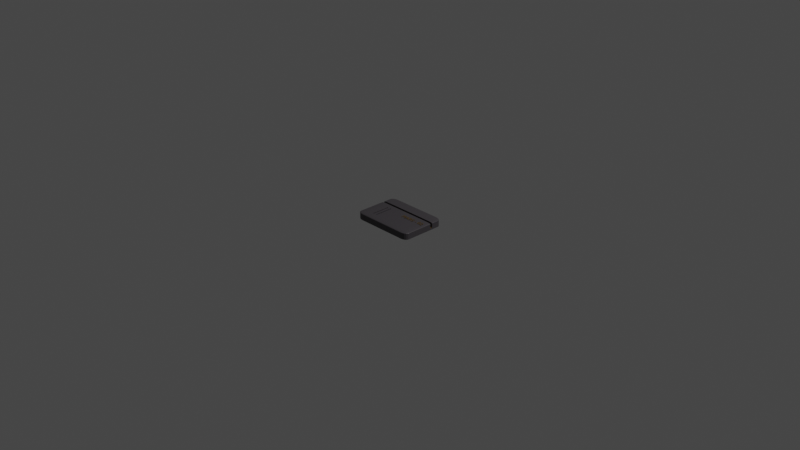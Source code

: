 # Source: swipepad.blend  (saved by Blender 2.92.15; exported with 4.5.12 LTS)
import bpy
from mathutils import Matrix  # noqa: F401  (used for matrix-valued properties, if any)

bpy.ops.wm.read_factory_settings(use_empty=True)
scene = bpy.context.scene
scene.name = 'Scene'

# ---- collections
col_collection = bpy.data.collections.new('Collection'); scene.collection.children.link(col_collection)

# ---- materials (node trees are filled in below, after node groups)
mat_material = bpy.data.materials.new('Material')
mat_material.alpha_threshold = 0.0
mat_material.use_transparent_shadow = False
mat_material.line_color = (0.0, 0.0, 0.0, 1.0)
mat_material_001 = bpy.data.materials.new('Material.001')
mat_material_001.use_transparent_shadow = False
mat_material_002 = bpy.data.materials.new('Material.002')
mat_material_002.use_transparent_shadow = False

# ---- material node trees
mat_material.use_nodes = True; mat_material.node_tree.nodes.clear()
_N = mat_material.node_tree.nodes; _L = mat_material.node_tree.links
n0 = _N.new('ShaderNodeOutputMaterial'); n0.name = 'Material Output'; n0.location = (300, 300)
n1 = _N.new('ShaderNodeBsdfPrincipled'); n1.name = 'Principled BSDF'; n1.location = (10, 300)
n1.distribution = 'GGX'
n1.subsurface_method = 'BURLEY'
n1.inputs[0].default_value = (0.05723, 0.05182, 0.0578, 1.0)
n1.inputs[2].default_value = 0.4
n1.inputs[3].default_value = 1.45
n1.inputs[27].default_value = (0.0, 0.0, 0.0, 1.0)
n1.inputs[28].default_value = 1.0
_L.new(n1.outputs[0], n0.inputs[0])
n0.is_active_output = True
mat_material_001.use_nodes = True; mat_material_001.node_tree.nodes.clear()
_N = mat_material_001.node_tree.nodes; _L = mat_material_001.node_tree.links
n0 = _N.new('ShaderNodeBsdfPrincipled'); n0.name = 'Principled BSDF'; n0.location = (10, 300)
n0.distribution = 'GGX'
n0.subsurface_method = 'BURLEY'
n0.inputs[0].default_value = (0.1038, 0.05712, 0.0001896, 1.0)
n0.inputs[3].default_value = 1.45
n0.inputs[27].default_value = (0.0, 0.0, 0.0, 1.0)
n0.inputs[28].default_value = 1.0
n1 = _N.new('ShaderNodeOutputMaterial'); n1.name = 'Material Output'; n1.location = (300, 300)
_L.new(n0.outputs[0], n1.inputs[0])
n1.is_active_output = True
mat_material_002.use_nodes = True; mat_material_002.node_tree.nodes.clear()
_N = mat_material_002.node_tree.nodes; _L = mat_material_002.node_tree.links
n0 = _N.new('ShaderNodeBsdfPrincipled'); n0.name = 'Principled BSDF'; n0.location = (10, 300)
n0.distribution = 'GGX'
n0.subsurface_method = 'BURLEY'
n0.inputs[0].default_value = (0.002064, 0.002064, 0.002064, 1.0)
n0.inputs[3].default_value = 1.45
n0.inputs[27].default_value = (0.0, 0.0, 0.0, 1.0)
n0.inputs[28].default_value = 1.0
n1 = _N.new('ShaderNodeOutputMaterial'); n1.name = 'Material Output'; n1.location = (300, 300)
_L.new(n0.outputs[0], n1.inputs[0])
n1.is_active_output = True

# ---- world
world_world = bpy.data.worlds.new('World'); scene.world = world_world
world_world.use_nodes = True; world_world.node_tree.nodes.clear()
_N = world_world.node_tree.nodes; _L = world_world.node_tree.links
n0 = _N.new('ShaderNodeOutputWorld'); n0.name = 'World Output'; n0.location = (300, 300)
n1 = _N.new('ShaderNodeBackground'); n1.name = 'Background'; n1.location = (10, 300)
n1.inputs[0].default_value = (0.05088, 0.05088, 0.05088, 1.0)
_L.new(n1.outputs[0], n0.inputs[0])
n0.is_active_output = True
world_world.color = (0.05088, 0.05088, 0.05088)
world_world.use_sun_shadow = False
world_world.sun_shadow_jitter_overblur = 0.0

# ---- cameras
cam_camera = bpy.data.cameras.new('Camera')
cam_camera.clip_end = 100.0
cam_camera.ortho_scale = 7.314

# ---- lights
light_light = bpy.data.lights.new('Light', 'POINT')
light_light.transmission_factor = 0.0
light_light.energy = 1000.0
light_light.shadow_soft_size = 0.1
light_light.shadow_maximum_resolution = 0.006
light_light.use_absolute_resolution = True

# ---- meshes
me_cube_001 = bpy.data.meshes.new('Cube.001')
me_cube_001.from_pydata([(-0.1223, -0.1633, -0.08381), (-0.1223, 0.03851, -0.08381), (-0.1133, -0.1633, -0.08381), (-0.1133, 0.03851, -0.08381), (-0.151, -0.1649, -0.09434), (-0.151, 0.03693, -0.09434), (-0.142, -0.1649, -0.09434), (-0.142, 0.03693, -0.09434), (-0.2, -0.2, -0.25), (-0.2, -0.25, -0.2), (-0.25, -0.2, -0.2), (-0.2, -0.2155, -0.2476), (-0.2, -0.2294, -0.2405), (-0.2155, -0.2, -0.2476), (-0.2159, -0.216, -0.2447), (-0.2153, -0.2287, -0.238), (-0.2294, -0.2, -0.2405), (-0.2287, -0.2154, -0.2379), (-0.2265, -0.2265, -0.2332), (-0.2155, -0.2476, -0.2), (-0.2294, -0.2405, -0.2), (-0.2, -0.2476, -0.2155), (-0.216, -0.2447, -0.2159), (-0.2287, -0.238, -0.2153), (-0.2, -0.2405, -0.2294), (-0.2154, -0.2379, -0.2287), (-0.2265, -0.2332, -0.2265), (-0.2476, -0.2, -0.2155), (-0.2405, -0.2, -0.2294), (-0.2476, -0.2155, -0.2), (-0.2447, -0.2159, -0.216), (-0.238, -0.2153, -0.2287), (-0.2405, -0.2294, -0.2), (-0.2379, -0.2287, -0.2154), (-0.2332, -0.2265, -0.2265), (-0.2, -0.25, 0.2), (-0.2, -0.2, 0.25), (-0.25, -0.2, 0.2), (-0.2, -0.2476, 0.2155), (-0.2, -0.2405, 0.2294), (-0.2155, -0.2476, 0.2), (-0.2159, -0.2447, 0.216), (-0.2153, -0.238, 0.2287), (-0.2294, -0.2405, 0.2), (-0.2287, -0.2379, 0.2154), (-0.2265, -0.2332, 0.2265), (-0.2155, -0.2, 0.2476), (-0.2294, -0.2, 0.2405), (-0.2, -0.2155, 0.2476), (-0.216, -0.2159, 0.2447), (-0.2287, -0.2153, 0.238), (-0.2, -0.2294, 0.2405), (-0.2154, -0.2287, 0.2379), (-0.2265, -0.2265, 0.2332), (-0.2476, -0.2155, 0.2), (-0.2405, -0.2294, 0.2), (-0.2476, -0.2, 0.2155), (-0.2447, -0.216, 0.2159), (-0.238, -0.2287, 0.2153), (-0.2405, -0.2, 0.2294), (-0.2379, -0.2154, 0.2287), (-0.2332, -0.2265, 0.2265), (-0.2, 0.2, -0.25), (-0.25, 0.2, -0.2), (-0.2, 0.25, -0.2), (-0.2155, 0.2, -0.2476), (-0.2294, 0.2, -0.2405), (-0.2, 0.2155, -0.2476), (-0.216, 0.2159, -0.2447), (-0.2287, 0.2153, -0.238), (-0.2, 0.2294, -0.2405), (-0.2154, 0.2287, -0.2379), (-0.2265, 0.2265, -0.2332), (-0.2476, 0.2155, -0.2), (-0.2405, 0.2294, -0.2), (-0.2476, 0.2, -0.2155), (-0.2447, 0.216, -0.2159), (-0.238, 0.2287, -0.2153), (-0.2405, 0.2, -0.2294), (-0.2379, 0.2154, -0.2287), (-0.2332, 0.2265, -0.2265), (-0.2, 0.2476, -0.2155), (-0.2, 0.2405, -0.2294), (-0.2155, 0.2476, -0.2), (-0.2159, 0.2447, -0.216), (-0.2153, 0.238, -0.2287), (-0.2294, 0.2405, -0.2), (-0.2287, 0.2379, -0.2154), (-0.2265, 0.2332, -0.2265), (-0.2, 0.2, 0.25), (-0.2, 0.25, 0.2), (-0.25, 0.2, 0.2), (-0.2, 0.2155, 0.2476), (-0.2, 0.2294, 0.2405), (-0.2155, 0.2, 0.2476), (-0.2159, 0.216, 0.2447), (-0.2153, 0.2287, 0.238), (-0.2294, 0.2, 0.2405), (-0.2287, 0.2154, 0.2379), (-0.2265, 0.2265, 0.2332), (-0.2155, 0.2476, 0.2), (-0.2294, 0.2405, 0.2), (-0.2, 0.2476, 0.2155), (-0.216, 0.2447, 0.2159), (-0.2287, 0.238, 0.2153), (-0.2, 0.2405, 0.2294), (-0.2154, 0.2379, 0.2287), (-0.2265, 0.2332, 0.2265), (-0.2476, 0.2, 0.2155), (-0.2405, 0.2, 0.2294), (-0.2476, 0.2155, 0.2), (-0.2447, 0.2159, 0.216), (-0.238, 0.2153, 0.2287), (-0.2405, 0.2294, 0.2), (-0.2379, 0.2287, 0.2154), (-0.2332, 0.2265, 0.2265), (0.2, -0.2, -0.25), (0.25, -0.2, -0.2), (0.2, -0.25, -0.2), (0.2155, -0.2, -0.2476), (0.2294, -0.2, -0.2405), (0.2, -0.2155, -0.2476), (0.216, -0.2159, -0.2447), (0.2287, -0.2153, -0.238), (0.2, -0.2294, -0.2405), (0.2154, -0.2287, -0.2379), (0.2265, -0.2265, -0.2332), (0.2476, -0.2155, -0.2), (0.2405, -0.2294, -0.2), (0.2476, -0.2, -0.2155), (0.2447, -0.216, -0.2159), (0.238, -0.2287, -0.2153), (0.2405, -0.2, -0.2294), (0.2379, -0.2154, -0.2287), (0.2332, -0.2265, -0.2265), (0.2, -0.2476, -0.2155), (0.2, -0.2405, -0.2294), (0.2155, -0.2476, -0.2), (0.2159, -0.2447, -0.216), (0.2153, -0.238, -0.2287), (0.2294, -0.2405, -0.2), (0.2287, -0.2379, -0.2154), (0.2265, -0.2332, -0.2265), (0.2, -0.2, 0.25), (0.2, -0.25, 0.2), (0.25, -0.2, 0.2), (0.2, -0.2155, 0.2476), (0.2, -0.2294, 0.2405), (0.2155, -0.2, 0.2476), (0.2159, -0.216, 0.2447), (0.2153, -0.2287, 0.238), (0.2294, -0.2, 0.2405), (0.2287, -0.2154, 0.2379), (0.2265, -0.2265, 0.2332), (0.2155, -0.2476, 0.2), (0.2294, -0.2405, 0.2), (0.2, -0.2476, 0.2155), (0.216, -0.2447, 0.2159), (0.2287, -0.238, 0.2153), (0.2, -0.2405, 0.2294), (0.2154, -0.2379, 0.2287), (0.2265, -0.2332, 0.2265), (0.2476, -0.2, 0.2155), (0.2405, -0.2, 0.2294), (0.2476, -0.2155, 0.2), (0.2447, -0.2159, 0.216), (0.238, -0.2153, 0.2287), (0.2405, -0.2294, 0.2), (0.2379, -0.2287, 0.2154), (0.2332, -0.2265, 0.2265), (0.2, 0.2, -0.25), (0.2, 0.25, -0.2), (0.25, 0.2, -0.2), (0.2, 0.2155, -0.2476), (0.2, 0.2294, -0.2405), (0.2155, 0.2, -0.2476), (0.2159, 0.216, -0.2447), (0.2153, 0.2287, -0.238), (0.2294, 0.2, -0.2405), (0.2287, 0.2154, -0.2379), (0.2265, 0.2265, -0.2332), (0.2155, 0.2476, -0.2), (0.2294, 0.2405, -0.2), (0.2, 0.2476, -0.2155), (0.216, 0.2447, -0.2159), (0.2287, 0.238, -0.2153), (0.2, 0.2405, -0.2294), (0.2154, 0.2379, -0.2287), (0.2265, 0.2332, -0.2265), (0.2476, 0.2, -0.2155), (0.2405, 0.2, -0.2294), (0.2476, 0.2155, -0.2), (0.2447, 0.2159, -0.216), (0.238, 0.2153, -0.2287), (0.2405, 0.2294, -0.2), (0.2379, 0.2287, -0.2154), (0.2332, 0.2265, -0.2265), (0.2, 0.2, 0.25), (0.25, 0.2, 0.2), (0.2, 0.25, 0.2), (0.2155, 0.2, 0.2476), (0.2294, 0.2, 0.2405), (0.2, 0.2155, 0.2476), (0.216, 0.2159, 0.2447), (0.2287, 0.2153, 0.238), (0.2, 0.2294, 0.2405), (0.2154, 0.2287, 0.2379), (0.2265, 0.2265, 0.2332), (0.2476, 0.2155, 0.2), (0.2405, 0.2294, 0.2), (0.2476, 0.2, 0.2155), (0.2447, 0.216, 0.2159), (0.238, 0.2287, 0.2153), (0.2405, 0.2, 0.2294), (0.2379, 0.2154, 0.2287), (0.2332, 0.2265, 0.2265), (0.2, 0.2476, 0.2155), (0.2, 0.2405, 0.2294), (0.2155, 0.2476, 0.2), (0.2159, 0.2447, 0.216), (0.2153, 0.238, 0.2287), (0.2294, 0.2405, 0.2), (0.2287, 0.2379, 0.2154), (0.2265, 0.2332, 0.2265), (-0.25, 0.1206, -0.2), (-0.2476, 0.1206, -0.2155), (-0.2405, 0.1206, -0.2294), (-0.25, 0.1206, 0.09775), (-0.2155, 0.1206, -0.2476), (-0.2294, 0.1206, -0.2405), (0.25, 0.1206, 0.09775), (-0.2, 0.1206, -0.25), (0.2155, 0.1206, -0.2476), (0.2405, 0.1206, -0.2294), (0.25, 0.1206, -0.2), (0.2476, 0.1206, -0.2155), (0.2, 0.1206, -0.25), (0.2294, 0.1206, -0.2405), (-0.25, 0.09501, 0.09775), (0.2155, 0.09501, -0.2476), (0.2476, 0.09501, -0.2155), (0.2405, 0.09501, -0.2294), (0.25, 0.09501, -0.2), (0.25, 0.09501, 0.09775), (0.2, 0.09501, -0.25), (0.2294, 0.09501, -0.2405), (-0.25, 0.09501, -0.2), (-0.2476, 0.09501, -0.2155), (-0.2294, 0.09501, -0.2405), (-0.2155, 0.09501, -0.2476), (-0.2, 0.09501, -0.25), (-0.2405, 0.09501, -0.2294), (-0.151, -0.1649, -0.25), (-0.151, 0.03693, -0.25), (-0.142, 0.03693, -0.25), (-0.142, -0.1649, -0.25), (-0.1223, -0.1633, -0.25), (-0.1223, 0.03851, -0.25), (-0.1133, 0.03851, -0.25), (-0.1133, -0.1633, -0.25)], [], [(118, 144, 35, 9), (197, 89, 36, 143), (64, 90, 199, 171), (8, 11, 14, 13), (11, 12, 15, 14), (12, 24, 25, 15), (13, 14, 17, 16), (14, 15, 18, 17), (15, 25, 26, 18), (9, 19, 22, 21), (19, 20, 23, 22), (20, 32, 33, 23), (21, 22, 25, 24), (22, 23, 26, 25), (23, 33, 34, 26), (10, 27, 30, 29), (27, 28, 31, 30), (28, 16, 17, 31), (29, 30, 33, 32), (30, 31, 34, 33), (31, 17, 18, 34), (18, 26, 34), (35, 38, 41, 40), (38, 39, 42, 41), (39, 51, 52, 42), (40, 41, 44, 43), (41, 42, 45, 44), (42, 52, 53, 45), (36, 46, 49, 48), (46, 47, 50, 49), (47, 59, 60, 50), (48, 49, 52, 51), (49, 50, 53, 52), (50, 60, 61, 53), (37, 54, 57, 56), (54, 55, 58, 57), (55, 43, 44, 58), (56, 57, 60, 59), (57, 58, 61, 60), (58, 44, 45, 61), (45, 53, 61), (62, 65, 68, 67), (65, 66, 69, 68), (66, 78, 79, 69), (67, 68, 71, 70), (68, 69, 72, 71), (69, 79, 80, 72), (63, 73, 76, 75), (73, 74, 77, 76), (74, 86, 87, 77), (75, 76, 79, 78), (76, 77, 80, 79), (77, 87, 88, 80), (64, 81, 84, 83), (81, 82, 85, 84), (82, 70, 71, 85), (83, 84, 87, 86), (84, 85, 88, 87), (85, 71, 72, 88), (72, 80, 88), (89, 92, 95, 94), (92, 93, 96, 95), (93, 105, 106, 96), (94, 95, 98, 97), (95, 96, 99, 98), (96, 106, 107, 99), (90, 100, 103, 102), (100, 101, 104, 103), (101, 113, 114, 104), (102, 103, 106, 105), (103, 104, 107, 106), (104, 114, 115, 107), (91, 108, 111, 110), (108, 109, 112, 111), (109, 97, 98, 112), (110, 111, 114, 113), (111, 112, 115, 114), (112, 98, 99, 115), (99, 107, 115), (116, 119, 122, 121), (119, 120, 123, 122), (120, 132, 133, 123), (121, 122, 125, 124), (122, 123, 126, 125), (123, 133, 134, 126), (117, 127, 130, 129), (127, 128, 131, 130), (128, 140, 141, 131), (129, 130, 133, 132), (130, 131, 134, 133), (131, 141, 142, 134), (118, 135, 138, 137), (135, 136, 139, 138), (136, 124, 125, 139), (137, 138, 141, 140), (138, 139, 142, 141), (139, 125, 126, 142), (126, 134, 142), (143, 146, 149, 148), (146, 147, 150, 149), (147, 159, 160, 150), (148, 149, 152, 151), (149, 150, 153, 152), (150, 160, 161, 153), (144, 154, 157, 156), (154, 155, 158, 157), (155, 167, 168, 158), (156, 157, 160, 159), (157, 158, 161, 160), (158, 168, 169, 161), (145, 162, 165, 164), (162, 163, 166, 165), (163, 151, 152, 166), (164, 165, 168, 167), (165, 166, 169, 168), (166, 152, 153, 169), (153, 161, 169), (170, 173, 176, 175), (173, 174, 177, 176), (174, 186, 187, 177), (175, 176, 179, 178), (176, 177, 180, 179), (177, 187, 188, 180), (171, 181, 184, 183), (181, 182, 185, 184), (182, 194, 195, 185), (183, 184, 187, 186), (184, 185, 188, 187), (185, 195, 196, 188), (172, 189, 192, 191), (189, 190, 193, 192), (190, 178, 179, 193), (191, 192, 195, 194), (192, 193, 196, 195), (193, 179, 180, 196), (180, 188, 196), (197, 200, 203, 202), (200, 201, 204, 203), (201, 213, 214, 204), (202, 203, 206, 205), (203, 204, 207, 206), (204, 214, 215, 207), (198, 208, 211, 210), (208, 209, 212, 211), (209, 221, 222, 212), (210, 211, 214, 213), (211, 212, 215, 214), (212, 222, 223, 215), (199, 216, 219, 218), (216, 217, 220, 219), (217, 205, 206, 220), (218, 219, 222, 221), (219, 220, 223, 222), (220, 206, 207, 223), (207, 215, 223), (9, 35, 40, 19), (19, 40, 43, 20), (20, 43, 55, 32), (32, 55, 54, 29), (29, 54, 37, 10), (36, 89, 94, 46), (46, 94, 97, 47), (47, 97, 109, 59), (59, 109, 108, 56), (56, 108, 91, 37), (90, 64, 83, 100), (100, 83, 86, 101), (101, 86, 74, 113), (113, 74, 73, 110), (110, 73, 63, 91), (170, 62, 67, 173), (173, 67, 70, 174), (174, 70, 82, 186), (186, 82, 81, 183), (183, 81, 64, 171), (89, 197, 202, 92), (92, 202, 205, 93), (93, 205, 217, 105), (105, 217, 216, 102), (102, 216, 199, 90), (198, 172, 191, 208), (208, 191, 194, 209), (209, 194, 182, 221), (221, 182, 181, 218), (218, 181, 171, 199), (197, 143, 148, 200), (200, 148, 151, 201), (201, 151, 163, 213), (213, 163, 162, 210), (210, 162, 145, 198), (144, 118, 137, 154), (154, 137, 140, 155), (155, 140, 128, 167), (167, 128, 127, 164), (164, 127, 117, 145), (8, 116, 121, 11), (11, 121, 124, 12), (12, 124, 136, 24), (24, 136, 135, 21), (21, 135, 118, 9), (143, 36, 48, 146), (146, 48, 51, 147), (147, 51, 39, 159), (159, 39, 38, 156), (156, 38, 35, 144), (225, 226, 229, 228, 231, 236, 232, 237, 233, 235, 234, 230, 227, 224), (249, 248, 251, 247, 246, 238, 243, 242, 240, 241, 245, 239, 244, 250), (227, 230, 243, 238), (234, 172, 198, 145, 117, 242, 243, 230), (10, 37, 91, 63, 224, 227, 238, 246), (8, 13, 249, 250), (228, 65, 62, 231), (13, 16, 248, 249), (229, 66, 65, 228), (16, 28, 251, 248), (78, 66, 229, 226), (28, 27, 247, 251), (75, 78, 226, 225), (27, 10, 246, 247), (63, 75, 225, 224), (236, 170, 175, 232), (119, 116, 244, 239), (232, 175, 178, 237), (120, 119, 239, 245), (237, 178, 190, 233), (132, 120, 245, 241), (190, 189, 235, 233), (129, 132, 241, 240), (189, 172, 234, 235), (117, 129, 240, 242), (62, 170, 236, 231), (253, 5, 4, 252), (254, 7, 5, 253), (6, 7, 254, 255), (252, 4, 6, 255), (4, 5, 7, 6), (8, 250, 253, 252), (257, 1, 0, 256), (258, 3, 1, 257), (259, 2, 3, 258), (256, 0, 2, 259), (0, 1, 3, 2), (253, 250, 244, 116, 8, 252, 255, 256, 259, 258, 257, 254), (255, 254, 257, 256)])
_uv = me_cube_001.uv_layers.new(name='UVMap')
_uv.uv.foreach_set('vector', [0.4, 0.775, 0.6, 0.775, 0.6, 0.975, 0.4, 0.975, 0.65, 0.525, 0.85, 0.525, 0.85, 0.725, 0.65, 0.725, 0.4, 0.275, 0.6, 0.275, 0.6, 0.475, 0.4, 0.475, 0.15, 0.725, 0.15, 0.7327, 0.1421, 0.733, 0.1423, 0.725, 0.15, 0.7327, 0.15, 0.7397, 0.1423, 0.7394, 0.1421, 0.733, 0.15, 0.7397, 0.15, 0.75, 0.1423, 0.75, 0.1423, 0.7394, 0.1423, 0.725, 0.1421, 0.733, 0.1356, 0.7327, 0.1353, 0.725, 0.1421, 0.733, 0.1423, 0.7394, 0.1368, 0.7382, 0.1356, 0.7327, 0.1423, 0.7394, 0.1423, 0.75, 0.1368, 0.75, 0.1368, 0.7382, 0.4, 0.975, 0.4, 0.9827, 0.3921, 0.983, 0.3923, 0.975, 0.4, 0.9827, 0.4, 0.9897, 0.3923, 0.9894, 0.3921, 0.983, 0.4, 0.004773, 0.4, 0.0, 0.3923, 0.0, 0.3923, 0.006024, 0.3923, 0.975, 0.3921, 0.983, 0.3856, 0.9827, 0.3853, 0.975, 0.3921, 0.983, 0.3923, 0.9894, 0.3868, 0.9882, 0.3856, 0.9827, 0.3923, 0.006024, 0.3923, 0.0, 0.3868, 0.0, 0.3868, 0.008416, 0.4, 0.025, 0.3923, 0.025, 0.392, 0.01707, 0.4, 0.01727, 0.3923, 0.025, 0.3853, 0.025, 0.3856, 0.01733, 0.392, 0.01707, 0.1298, 0.725, 0.125, 0.725, 0.125, 0.7327, 0.131, 0.7327, 0.4, 0.01727, 0.392, 0.01707, 0.3923, 0.01063, 0.4, 0.01031, 0.392, 0.01707, 0.3856, 0.01733, 0.3868, 0.01177, 0.3923, 0.01063, 0.131, 0.7327, 0.125, 0.7327, 0.125, 0.7382, 0.1334, 0.7382, 0.1368, 0.7382, 0.1368, 0.75, 0.125, 0.7382, 0.6, 0.975, 0.6077, 0.975, 0.608, 0.9829, 0.6, 0.9827, 0.6077, 0.975, 0.6147, 0.975, 0.6144, 0.9827, 0.608, 0.9829, 0.6147, 0.975, 0.625, 0.975, 0.625, 0.9827, 0.6144, 0.9827, 0.6, 0.9827, 0.608, 0.9829, 0.6077, 0.9894, 0.6, 0.9897, 0.608, 0.9829, 0.6144, 0.9827, 0.6132, 0.9882, 0.6077, 0.9894, 0.6144, 0.9827, 0.625, 0.9827, 0.625, 0.9882, 0.6132, 0.9882, 0.85, 0.725, 0.8577, 0.725, 0.858, 0.7329, 0.85, 0.7327, 0.8577, 0.725, 0.8647, 0.725, 0.8644, 0.7327, 0.858, 0.7329, 0.6202, 0.025, 0.625, 0.025, 0.625, 0.01731, 0.619, 0.01733, 0.85, 0.7327, 0.858, 0.7329, 0.8577, 0.7394, 0.85, 0.7397, 0.858, 0.7329, 0.8644, 0.7327, 0.8632, 0.7382, 0.8577, 0.7394, 0.619, 0.01733, 0.625, 0.01731, 0.625, 0.01177, 0.6166, 0.01177, 0.6, 0.025, 0.6, 0.01727, 0.6079, 0.01702, 0.6077, 0.025, 0.6, 0.01727, 0.6, 0.01031, 0.6077, 0.01065, 0.6079, 0.01702, 0.6, 0.01031, 0.6, 0.0, 0.6077, 0.0, 0.6077, 0.01065, 0.6077, 0.025, 0.6079, 0.01702, 0.6144, 0.01731, 0.6147, 0.025, 0.6079, 0.01702, 0.6077, 0.01065, 0.6132, 0.01177, 0.6144, 0.01731, 0.6077, 0.01065, 0.6077, 0.0, 0.6132, 0.0, 0.6132, 0.01177, 0.6132, 0.9882, 0.625, 0.9882, 0.6132, 1.0, 0.15, 0.525, 0.1423, 0.525, 0.142, 0.5171, 0.15, 0.5173, 0.1423, 0.525, 0.1353, 0.525, 0.1356, 0.5173, 0.142, 0.5171, 0.1353, 0.525, 0.125, 0.525, 0.125, 0.5173, 0.1356, 0.5173, 0.15, 0.5173, 0.142, 0.5171, 0.1423, 0.5106, 0.15, 0.5103, 0.142, 0.5171, 0.1356, 0.5173, 0.1368, 0.5118, 0.1423, 0.5106, 0.1356, 0.5173, 0.125, 0.5173, 0.125, 0.5118, 0.1368, 0.5118, 0.4, 0.225, 0.4, 0.2327, 0.3921, 0.233, 0.3923, 0.225, 0.4, 0.2327, 0.4, 0.2397, 0.3923, 0.2394, 0.3921, 0.233, 0.4, 0.2397, 0.4, 0.25, 0.3923, 0.25, 0.3923, 0.2394, 0.3923, 0.225, 0.3921, 0.233, 0.3856, 0.2327, 0.3853, 0.225, 0.3921, 0.233, 0.3923, 0.2394, 0.3868, 0.2382, 0.3856, 0.2327, 0.3923, 0.2394, 0.3923, 0.25, 0.3868, 0.25, 0.3868, 0.2382, 0.4, 0.275, 0.3923, 0.275, 0.392, 0.2671, 0.4, 0.2673, 0.3923, 0.275, 0.3853, 0.275, 0.3856, 0.2673, 0.392, 0.2671, 0.15, 0.5048, 0.15, 0.5, 0.1423, 0.5, 0.1423, 0.506, 0.4, 0.2673, 0.392, 0.2671, 0.3923, 0.2606, 0.4, 0.2603, 0.392, 0.2671, 0.3856, 0.2673, 0.3868, 0.2618, 0.3923, 0.2606, 0.1423, 0.506, 0.1423, 0.5, 0.1368, 0.5, 0.1368, 0.5084, 0.1368, 0.5118, 0.125, 0.5118, 0.1368, 0.5, 0.85, 0.525, 0.85, 0.5173, 0.8579, 0.517, 0.8577, 0.525, 0.85, 0.5173, 0.85, 0.5103, 0.8577, 0.5106, 0.8579, 0.517, 0.6202, 0.275, 0.625, 0.275, 0.625, 0.2673, 0.619, 0.2673, 0.8577, 0.525, 0.8579, 0.517, 0.8644, 0.5173, 0.8647, 0.525, 0.8579, 0.517, 0.8577, 0.5106, 0.8632, 0.5118, 0.8644, 0.5173, 0.619, 0.2673, 0.625, 0.2673, 0.625, 0.2618, 0.6166, 0.2618, 0.6, 0.275, 0.6, 0.2673, 0.6079, 0.267, 0.6077, 0.275, 0.6, 0.2673, 0.6, 0.2603, 0.6077, 0.2606, 0.6079, 0.267, 0.6, 0.2603, 0.6, 0.25, 0.6077, 0.25, 0.6077, 0.2606, 0.6077, 0.275, 0.6079, 0.267, 0.6144, 0.2673, 0.6147, 0.275, 0.6079, 0.267, 0.6077, 0.2606, 0.6132, 0.2618, 0.6144, 0.2673, 0.6077, 0.2606, 0.6077, 0.25, 0.6132, 0.25, 0.6132, 0.2618, 0.6, 0.225, 0.6077, 0.225, 0.608, 0.2329, 0.6, 0.2327, 0.6077, 0.225, 0.6147, 0.225, 0.6144, 0.2327, 0.608, 0.2329, 0.6147, 0.225, 0.625, 0.225, 0.625, 0.2327, 0.6144, 0.2327, 0.6, 0.2327, 0.608, 0.2329, 0.6077, 0.2394, 0.6, 0.2397, 0.608, 0.2329, 0.6144, 0.2327, 0.6132, 0.2382, 0.6077, 0.2394, 0.6144, 0.2327, 0.625, 0.2327, 0.625, 0.2382, 0.6132, 0.2382, 0.6166, 0.2618, 0.625, 0.2618, 0.6132, 0.25, 0.35, 0.725, 0.3577, 0.725, 0.358, 0.7329, 0.35, 0.7327, 0.3577, 0.725, 0.3647, 0.725, 0.3644, 0.7327, 0.358, 0.7329, 0.3647, 0.725, 0.375, 0.725, 0.375, 0.7327, 0.3644, 0.7327, 0.35, 0.7327, 0.358, 0.7329, 0.3577, 0.7394, 0.35, 0.7397, 0.358, 0.7329, 0.3644, 0.7327, 0.3632, 0.7382, 0.3577, 0.7394, 0.3644, 0.7327, 0.375, 0.7327, 0.375, 0.7382, 0.3632, 0.7382, 0.4, 0.725, 0.4, 0.7327, 0.3921, 0.733, 0.3923, 0.725, 0.4, 0.7327, 0.4, 0.7397, 0.3923, 0.7394, 0.3921, 0.733, 0.4, 0.7397, 0.4, 0.75, 0.3923, 0.75, 0.3923, 0.7394, 0.3923, 0.725, 0.3921, 0.733, 0.3856, 0.7327, 0.3853, 0.725, 0.3921, 0.733, 0.3923, 0.7394, 0.3868, 0.7382, 0.3856, 0.7327, 0.3923, 0.7394, 0.3923, 0.75, 0.3868, 0.75, 0.3868, 0.7382, 0.4, 0.775, 0.3923, 0.775, 0.392, 0.7671, 0.4, 0.7673, 0.3923, 0.775, 0.3853, 0.775, 0.3856, 0.7673, 0.392, 0.7671, 0.35, 0.7452, 0.35, 0.75, 0.3577, 0.75, 0.3577, 0.744, 0.4, 0.7673, 0.392, 0.7671, 0.3923, 0.7606, 0.4, 0.7603, 0.392, 0.7671, 0.3856, 0.7673, 0.3868, 0.7618, 0.3923, 0.7606, 0.3577, 0.744, 0.3577, 0.75, 0.3632, 0.75, 0.3632, 0.7416, 0.3632, 0.7382, 0.375, 0.7382, 0.3632, 0.75, 0.65, 0.725, 0.65, 0.7327, 0.6421, 0.733, 0.6423, 0.725, 0.65, 0.7327, 0.65, 0.7397, 0.6423, 0.7394, 0.6421, 0.733, 0.6202, 0.775, 0.625, 0.775, 0.625, 0.7673, 0.619, 0.7673, 0.6423, 0.725, 0.6421, 0.733, 0.6356, 0.7327, 0.6353, 0.725, 0.6421, 0.733, 0.6423, 0.7394, 0.6368, 0.7382, 0.6356, 0.7327, 0.619, 0.7673, 0.625, 0.7673, 0.625, 0.7618, 0.6166, 0.7618, 0.6, 0.775, 0.6, 0.7673, 0.6079, 0.767, 0.6077, 0.775, 0.6, 0.7673, 0.6, 0.7603, 0.6077, 0.7606, 0.6079, 0.767, 0.6, 0.7603, 0.6, 0.75, 0.6077, 0.75, 0.6077, 0.7606, 0.6077, 0.775, 0.6079, 0.767, 0.6144, 0.7673, 0.6147, 0.775, 0.6079, 0.767, 0.6077, 0.7606, 0.6132, 0.7618, 0.6144, 0.7673, 0.6077, 0.7606, 0.6077, 0.75, 0.6132, 0.75, 0.6132, 0.7618, 0.6, 0.725, 0.6077, 0.725, 0.608, 0.7329, 0.6, 0.7327, 0.6077, 0.725, 0.6147, 0.725, 0.6144, 0.7327, 0.608, 0.7329, 0.6147, 0.725, 0.625, 0.725, 0.625, 0.7327, 0.6144, 0.7327, 0.6, 0.7327, 0.608, 0.7329, 0.6077, 0.7394, 0.6, 0.7397, 0.608, 0.7329, 0.6144, 0.7327, 0.6132, 0.7382, 0.6077, 0.7394, 0.6144, 0.7327, 0.625, 0.7327, 0.625, 0.7382, 0.6132, 0.7382, 0.6166, 0.7618, 0.625, 0.7618, 0.6132, 0.75, 0.35, 0.525, 0.35, 0.5173, 0.3579, 0.517, 0.3577, 0.525, 0.35, 0.5173, 0.35, 0.5103, 0.3577, 0.5106, 0.3579, 0.517, 0.35, 0.5103, 0.35, 0.5, 0.3577, 0.5, 0.3577, 0.5106, 0.3577, 0.525, 0.3579, 0.517, 0.3644, 0.5173, 0.3647, 0.525, 0.3579, 0.517, 0.3577, 0.5106, 0.3632, 0.5118, 0.3644, 0.5173, 0.3577, 0.5106, 0.3577, 0.5, 0.3632, 0.5, 0.3632, 0.5118, 0.4, 0.475, 0.4, 0.4827, 0.3921, 0.483, 0.3923, 0.475, 0.4, 0.4827, 0.4, 0.4897, 0.3923, 0.4894, 0.3921, 0.483, 0.4, 0.4897, 0.4, 0.5, 0.3923, 0.5, 0.3923, 0.4894, 0.3923, 0.475, 0.3921, 0.483, 0.3856, 0.4827, 0.3853, 0.475, 0.3921, 0.483, 0.3923, 0.4894, 0.3868, 0.4882, 0.3856, 0.4827, 0.3923, 0.4894, 0.3923, 0.5, 0.3868, 0.5, 0.3868, 0.4882, 0.4, 0.525, 0.3923, 0.525, 0.392, 0.5171, 0.4, 0.5173, 0.3923, 0.525, 0.3853, 0.525, 0.3856, 0.5173, 0.392, 0.5171, 0.3853, 0.525, 0.375, 0.525, 0.375, 0.5173, 0.3856, 0.5173, 0.4, 0.5173, 0.392, 0.5171, 0.3923, 0.5106, 0.4, 0.5103, 0.392, 0.5171, 0.3856, 0.5173, 0.3868, 0.5118, 0.3923, 0.5106, 0.3856, 0.5173, 0.375, 0.5173, 0.375, 0.5118, 0.3868, 0.5118, 0.3632, 0.5118, 0.3632, 0.5, 0.375, 0.5118, 0.65, 0.525, 0.6423, 0.525, 0.642, 0.5171, 0.65, 0.5173, 0.6423, 0.525, 0.6353, 0.525, 0.6356, 0.5173, 0.642, 0.5171, 0.6353, 0.525, 0.625, 0.525, 0.625, 0.5173, 0.6356, 0.5173, 0.65, 0.5173, 0.642, 0.5171, 0.6423, 0.5106, 0.65, 0.5103, 0.642, 0.5171, 0.6356, 0.5173, 0.6368, 0.5118, 0.6423, 0.5106, 0.6356, 0.5173, 0.625, 0.5173, 0.625, 0.5118, 0.6368, 0.5118, 0.6, 0.525, 0.6, 0.5173, 0.6079, 0.517, 0.6077, 0.525, 0.6, 0.5173, 0.6, 0.5103, 0.6077, 0.5106, 0.6079, 0.517, 0.6, 0.5103, 0.6, 0.5, 0.6077, 0.5, 0.6077, 0.5106, 0.6077, 0.525, 0.6079, 0.517, 0.6144, 0.5173, 0.6147, 0.525, 0.6079, 0.517, 0.6077, 0.5106, 0.6132, 0.5118, 0.6144, 0.5173, 0.6077, 0.5106, 0.6077, 0.5, 0.6132, 0.5, 0.6132, 0.5118, 0.6, 0.475, 0.6077, 0.475, 0.608, 0.4829, 0.6, 0.4827, 0.6077, 0.475, 0.6147, 0.475, 0.6144, 0.4827, 0.608, 0.4829, 0.6147, 0.475, 0.625, 0.475, 0.625, 0.4827, 0.6144, 0.4827, 0.6, 0.4827, 0.608, 0.4829, 0.6077, 0.4894, 0.6, 0.4897, 0.608, 0.4829, 0.6144, 0.4827, 0.6132, 0.4882, 0.6077, 0.4894, 0.6144, 0.4827, 0.625, 0.4827, 0.625, 0.4882, 0.6132, 0.4882, 0.6166, 0.5118, 0.625, 0.5118, 0.6132, 0.5, 0.4, 0.975, 0.6, 0.975, 0.6, 0.9827, 0.4, 0.9827, 0.4, 0.9827, 0.6, 0.9827, 0.6, 0.9897, 0.4, 0.9897, 0.4, 0.0, 0.6, 0.0, 0.6, 0.01031, 0.4, 0.01031, 0.4, 0.01031, 0.6, 0.01031, 0.6, 0.01727, 0.4, 0.01727, 0.4, 0.01727, 0.6, 0.01727, 0.6, 0.025, 0.4, 0.025, 0.85, 0.725, 0.85, 0.525, 0.8577, 0.525, 0.8577, 0.725, 0.8577, 0.725, 0.8577, 0.525, 0.8647, 0.525, 0.8647, 0.725, 0.625, 0.025, 0.625, 0.225, 0.6147, 0.225, 0.6147, 0.025, 0.6147, 0.025, 0.6147, 0.225, 0.6077, 0.225, 0.6077, 0.025, 0.6077, 0.025, 0.6077, 0.225, 0.6, 0.225, 0.6, 0.025, 0.6, 0.275, 0.4, 0.275, 0.4, 0.2673, 0.6, 0.2673, 0.6, 0.2673, 0.4, 0.2673, 0.4, 0.2603, 0.6, 0.2603, 0.6, 0.2603, 0.4, 0.2603, 0.4, 0.2397, 0.6, 0.2397, 0.6, 0.2397, 0.4, 0.2397, 0.4, 0.2327, 0.6, 0.2327, 0.6, 0.2327, 0.4, 0.2327, 0.4, 0.225, 0.6, 0.225, 0.35, 0.525, 0.15, 0.525, 0.15, 0.5173, 0.35, 0.5173, 0.35, 0.5173, 0.15, 0.5173, 0.15, 0.5103, 0.35, 0.5103, 0.35, 0.5103, 0.15, 0.5103, 0.15, 0.5, 0.35, 0.5, 0.3853, 0.475, 0.3853, 0.275, 0.3923, 0.275, 0.3923, 0.475, 0.3923, 0.475, 0.3923, 0.275, 0.4, 0.275, 0.4, 0.475, 0.85, 0.525, 0.65, 0.525, 0.65, 0.5173, 0.85, 0.5173, 0.85, 0.5173, 0.65, 0.5173, 0.65, 0.5103, 0.85, 0.5103, 0.625, 0.275, 0.625, 0.475, 0.6147, 0.475, 0.6147, 0.275, 0.6147, 0.275, 0.6147, 0.475, 0.6077, 0.475, 0.6077, 0.275, 0.6077, 0.275, 0.6077, 0.475, 0.6, 0.475, 0.6, 0.275, 0.6, 0.525, 0.4, 0.525, 0.4, 0.5173, 0.6, 0.5173, 0.6, 0.5173, 0.4, 0.5173, 0.4, 0.5103, 0.6, 0.5103, 0.6, 0.5103, 0.4, 0.5103, 0.4, 0.4897, 0.6, 0.4897, 0.6, 0.4897, 0.4, 0.4897, 0.4, 0.4827, 0.6, 0.4827, 0.6, 0.4827, 0.4, 0.4827, 0.4, 0.475, 0.6, 0.475, 0.65, 0.525, 0.65, 0.725, 0.6423, 0.725, 0.6423, 0.525, 0.6423, 0.525, 0.6423, 0.725, 0.6353, 0.725, 0.6353, 0.525, 0.6353, 0.525, 0.6353, 0.725, 0.6147, 0.725, 0.6147, 0.525, 0.6147, 0.525, 0.6147, 0.725, 0.6077, 0.725, 0.6077, 0.525, 0.6077, 0.525, 0.6077, 0.725, 0.6, 0.725, 0.6, 0.525, 0.6, 0.775, 0.4, 0.775, 0.4, 0.7673, 0.6, 0.7673, 0.6, 0.7673, 0.4, 0.7673, 0.4, 0.7603, 0.6, 0.7603, 0.6, 0.7603, 0.4, 0.7603, 0.4, 0.7397, 0.6, 0.7397, 0.6, 0.7397, 0.4, 0.7397, 0.4, 0.7327, 0.6, 0.7327, 0.6, 0.7327, 0.4, 0.7327, 0.4, 0.725, 0.6, 0.725, 0.15, 0.725, 0.35, 0.725, 0.35, 0.7327, 0.15, 0.7327, 0.15, 0.7327, 0.35, 0.7327, 0.35, 0.7397, 0.15, 0.7397, 0.15, 0.7397, 0.35, 0.7397, 0.35, 0.75, 0.15, 0.75, 0.3853, 0.975, 0.3853, 0.775, 0.3923, 0.775, 0.3923, 0.975, 0.3923, 0.975, 0.3923, 0.775, 0.4, 0.775, 0.4, 0.975, 0.65, 0.725, 0.85, 0.725, 0.85, 0.7327, 0.65, 0.7327, 0.65, 0.7327, 0.85, 0.7327, 0.85, 0.7397, 0.65, 0.7397, 0.625, 0.775, 0.625, 0.975, 0.6147, 0.975, 0.6147, 0.775, 0.6147, 0.775, 0.6147, 0.975, 0.6077, 0.975, 0.6077, 0.775, 0.6077, 0.775, 0.6077, 0.975, 0.6, 0.975, 0.6, 0.775, 0.4727, 0.2513, 0.4771, 0.2548, 0.4805, 0.2603, 0.4827, 0.2673, 0.4835, 0.275, 0.4835, 0.475, 0.4827, 0.4827, 0.4805, 0.4897, 0.4771, 0.4952, 0.4727, 0.4987, 0.4679, 0.5, 0.375, 0.5, 0.375, 0.25, 0.4679, 0.25, 0.4827, 0.9827, 0.4805, 0.9897, 0.4771, 0.9952, 0.4727, 0.9987, 0.4679, 1.0, 0.375, 1.0, 0.375, 0.75, 0.4679, 0.75, 0.4727, 0.7513, 0.4771, 0.7548, 0.4805, 0.7603, 0.4827, 0.7673, 0.4835, 0.775, 0.4835, 0.975, 0.125, 0.5, 0.375, 0.5, 0.375, 0.75, 0.125, 0.75, 0.4, 0.5647, 0.4, 0.525, 0.6, 0.525, 0.6, 0.725, 0.4, 0.725, 0.4, 0.5775, 0.5489, 0.5775, 0.5489, 0.5647, 0.4, 0.025, 0.6, 0.025, 0.6, 0.225, 0.4, 0.225, 0.4, 0.1853, 0.5489, 0.1853, 0.5489, 0.1725, 0.4, 0.1725, 0.15, 0.725, 0.1423, 0.725, 0.1423, 0.5775, 0.15, 0.5775, 0.1423, 0.5647, 0.1423, 0.525, 0.15, 0.525, 0.15, 0.5647, 0.1423, 0.725, 0.1353, 0.725, 0.1353, 0.5775, 0.1423, 0.5775, 0.1353, 0.5647, 0.1353, 0.525, 0.1423, 0.525, 0.1423, 0.5647, 0.1353, 0.725, 0.125, 0.725, 0.125, 0.5775, 0.1353, 0.5775, 0.125, 0.525, 0.1353, 0.525, 0.1353, 0.5647, 0.125, 0.5647, 0.3853, 0.025, 0.3923, 0.025, 0.3923, 0.1725, 0.3853, 0.1725, 0.3923, 0.225, 0.3853, 0.225, 0.3853, 0.1853, 0.3923, 0.1853, 0.3923, 0.025, 0.4, 0.025, 0.4, 0.1725, 0.3923, 0.1725, 0.4, 0.225, 0.3923, 0.225, 0.3923, 0.1853, 0.4, 0.1853, 0.35, 0.5647, 0.35, 0.525, 0.3577, 0.525, 0.3577, 0.5647, 0.3577, 0.725, 0.35, 0.725, 0.35, 0.5775, 0.3577, 0.5775, 0.3577, 0.5647, 0.3577, 0.525, 0.3647, 0.525, 0.3647, 0.5647, 0.3647, 0.725, 0.3577, 0.725, 0.3577, 0.5775, 0.3647, 0.5775, 0.3647, 0.5647, 0.3647, 0.525, 0.3853, 0.525, 0.3853, 0.5647, 0.3853, 0.725, 0.3647, 0.725, 0.3647, 0.5775, 0.3853, 0.5775, 0.3853, 0.525, 0.3923, 0.525, 0.3923, 0.5647, 0.3853, 0.5647, 0.3923, 0.725, 0.3853, 0.725, 0.3853, 0.5775, 0.3923, 0.5775, 0.3923, 0.525, 0.4, 0.525, 0.4, 0.5647, 0.3923, 0.5647, 0.4, 0.725, 0.3923, 0.725, 0.3923, 0.5775, 0.4, 0.5775, 0.15, 0.525, 0.35, 0.525, 0.35, 0.5647, 0.15, 0.5647, 0.407, 0.25, 0.375, 0.25, 0.375, 0.0, 0.407, 0.0, 0.407, 0.5, 0.375, 0.5, 0.375, 0.25, 0.407, 0.25, 0.375, 0.75, 0.375, 0.5, 0.407, 0.5, 0.407, 0.75, 0.407, 1.0, 0.375, 1.0, 0.375, 0.75, 0.407, 0.75, 0.125, 0.75, 0.125, 0.5, 0.375, 0.5, 0.375, 0.75, 0.15, 0.725, 0.15, 0.5775, 0.1745, 0.6065, 0.1745, 0.7074, 0.4092, 0.25, 0.375, 0.25, 0.375, 0.0, 0.4092, 0.0, 0.4092, 0.5, 0.375, 0.5, 0.375, 0.25, 0.4092, 0.25, 0.4092, 0.75, 0.375, 0.75, 0.375, 0.5, 0.4092, 0.5, 0.4092, 1.0, 0.375, 1.0, 0.375, 0.75, 0.4092, 0.75, 0.125, 0.75, 0.125, 0.5, 0.375, 0.5, 0.375, 0.75, 0.1745, 0.6065, 0.15, 0.5775, 0.35, 0.5775, 0.35, 0.725, 0.15, 0.725, 0.1745, 0.7074, 0.179, 0.7074, 0.1888, 0.7066, 0.1934, 0.7066, 0.1934, 0.6057, 0.1888, 0.6057, 0.179, 0.6065, 0.179, 0.7074, 0.179, 0.6065, 0.1888, 0.6057, 0.1888, 0.7066])
me_cube_001.materials.append(mat_material)
me_cube_001.use_remesh_fix_poles = True
me_cube_001.use_remesh_preserve_attributes = False
me_cube_001.use_mirror_vertex_groups = False
me_cube_001.update()
me_plane = bpy.data.meshes.new('Plane')
me_plane.from_pydata([(-0.025, -0.025, 0.0), (0.025, -0.025, 0.0), (-0.025, 0.025, 0.0), (0.025, 0.025, 0.0)], [], [(0, 1, 3, 2)])
_uv = me_plane.uv_layers.new(name='UVMap')
_uv.uv.foreach_set('vector', [0.0, 0.0, 1.0, 0.0, 1.0, 1.0, 0.0, 1.0])
me_plane.materials.append(mat_material_001)
me_plane.use_remesh_fix_poles = True
me_plane.use_remesh_preserve_attributes = False
me_plane.use_mirror_vertex_groups = False
me_plane.update()
me_plane_001 = bpy.data.meshes.new('Plane.001')
me_plane_001.from_pydata([(-0.025, -0.025, 0.0), (0.025, -0.025, 0.0), (-0.025, 0.025, 0.0), (0.025, 0.025, 0.0)], [], [(0, 1, 3, 2)])
_uv = me_plane_001.uv_layers.new(name='UVMap')
_uv.uv.foreach_set('vector', [0.0, 0.0, 1.0, 0.0, 1.0, 1.0, 0.0, 1.0])
me_plane_001.materials.append(mat_material_002)
me_plane_001.use_remesh_fix_poles = True
me_plane_001.use_remesh_preserve_attributes = False
me_plane_001.use_mirror_vertex_groups = False
me_plane_001.update()

# ---- curves / text
txt_text = bpy.data.curves.new('Text', 'FONT')
txt_text.dimensions = '2D'
txt_text.body = 'MARS - 02'
txt_text.materials.append(mat_material_001)
txt_text.use_path_clamp = True
txt_text.size = 0.1

# ---- objects
ob_light = bpy.data.objects.new('Light', light_light)
ob_camera = bpy.data.objects.new('Camera', cam_camera)
ob_cube = bpy.data.objects.new('Cube', me_cube_001)
ob_plane = bpy.data.objects.new('Plane', me_plane)
ob_plane_001 = bpy.data.objects.new('Plane.001', me_plane_001)
ob_text = bpy.data.objects.new('Text', txt_text)

# ---- transforms, parenting, visibility, modifiers, constraints
ob_light.location = (4.076, 1.005, 5.904)
ob_light.rotation_euler = (0.6503, 0.05522, 1.866)
ob_light.lock_rotations_4d = False
ob_light.empty_display_type = 'ARROWS'
ob_light.color = (0.0, 0.0, 0.0, 0.0)
ob_light.lineart.crease_threshold = 0.0
ob_camera.location = (7.359, -6.926, 4.958)
ob_camera.rotation_euler = (1.109, 0.0, 0.8149)
ob_camera.lock_rotations_4d = False
ob_camera.empty_display_type = 'ARROWS'
ob_camera.color = (0.0, 0.0, 0.0, 0.0)
ob_camera.display_type = 'WIRE'
ob_camera.lineart.crease_threshold = 0.0
ob_cube.location = (0.0, 0.0, 0.0)
ob_cube.scale = (1.412, 0.9911, -0.1646)
ob_cube.lineart.crease_threshold = 0.0
ob_plane.location = (0.0, 0.11, -0.01582)
ob_plane.scale = (13.97, 1.0, 1.0)
ob_plane.lineart.crease_threshold = 0.0
ob_plane_001.location = (-0.197, -0.06434, 0.02888)
ob_plane_001.scale = (-2.405, 4.31, 1.0)
ob_plane_001.lineart.crease_threshold = 0.0
ob_text.location = (0.04276, -0.01473, 0.04576)
ob_text.rotation_euler = (0.0, -0.0, 0.0274)
ob_text.scale = (0.6432, 0.6432, 0.6432)
ob_text.lineart.crease_threshold = 0.0

# ---- collection membership
col_collection.objects.link(ob_light)
col_collection.objects.link(ob_camera)
col_collection.objects.link(ob_cube)
col_collection.objects.link(ob_plane)
col_collection.objects.link(ob_plane_001)
col_collection.objects.link(ob_text)

# ---- scene / render settings (as saved in the file)
scene.camera = ob_camera
scene.frame_start = 1; scene.frame_end = 250; scene.frame_set(1)
scene.render.engine = 'BLENDER_EEVEE_NEXT'
scene.cycles.use_denoising = False
scene.cycles.samples = 128
scene.cycles.sampling_pattern = 'TABULATED_SOBOL'
scene.cycles.use_adaptive_sampling = False
scene.cycles.use_light_tree = False
scene.view_settings.view_transform = 'Filmic'
bpy.context.view_layer.update()
